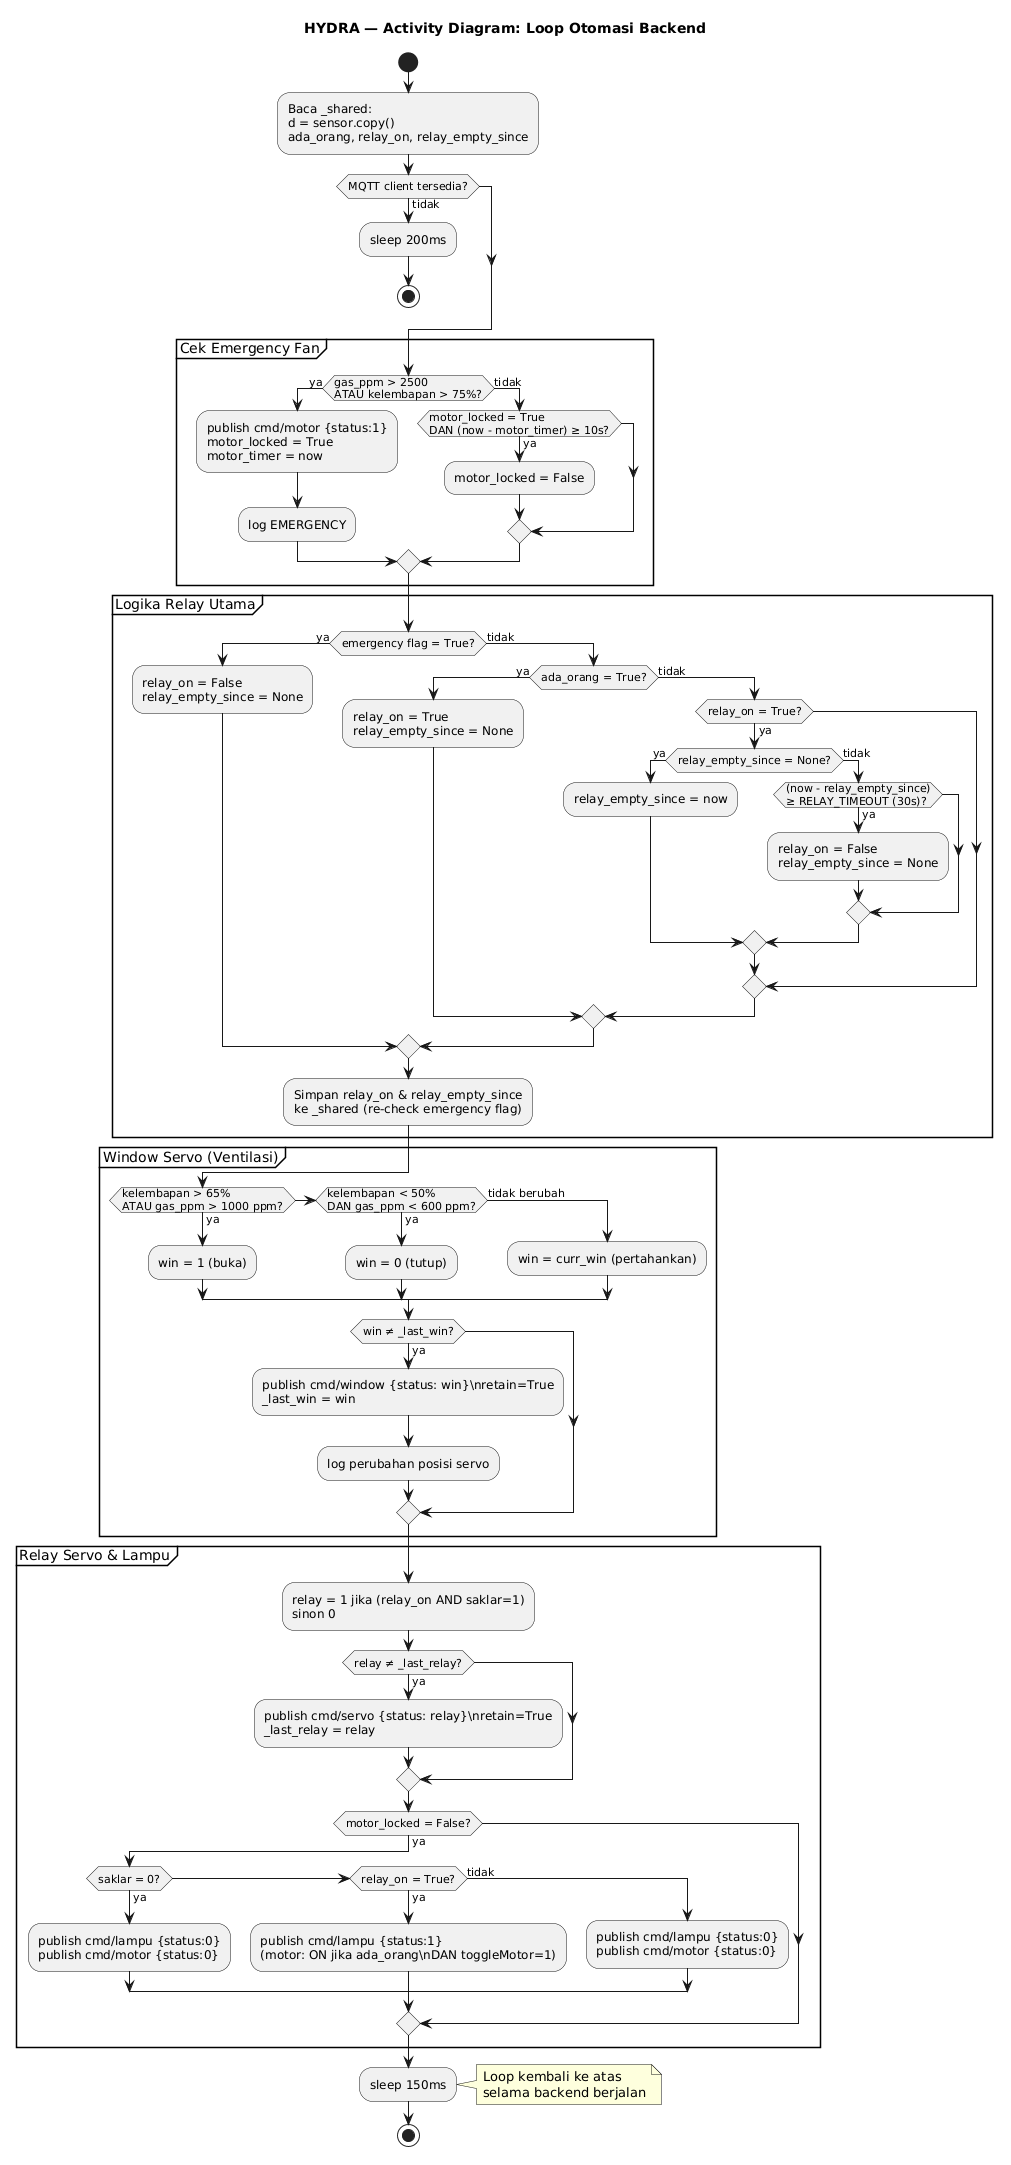

The diagram above was rendered by PlantUML. Its source (embedded in the PNG):
@startuml
title HYDRA — Activity Diagram: Loop Otomasi Backend

|Backend|

start

:Baca _shared:\nd = sensor.copy()\nada_orang, relay_on, relay_empty_since;

if (MQTT client tersedia?) then (tidak)
    :sleep 200ms;
    stop
endif

' --- EMERGENCY FAN ---
partition "Cek Emergency Fan" {
    if (gas_ppm > 2500\nATAU kelembapan > 75%?) then (ya)
        :publish cmd/motor {status:1}
        motor_locked = True
        motor_timer = now;
        :log EMERGENCY;
    else (tidak)
        if (motor_locked = True\nDAN (now - motor_timer) ≥ 10s?) then (ya)
            :motor_locked = False;
        endif
    endif
}

' --- RELAY UTAMA ---
partition "Logika Relay Utama" {
    if (emergency flag = True?) then (ya)
        :relay_on = False
        relay_empty_since = None;
    else (tidak)
        if (ada_orang = True?) then (ya)
            :relay_on = True
            relay_empty_since = None;
        else (tidak)
            if (relay_on = True?) then (ya)
                if (relay_empty_since = None?) then (ya)
                    :relay_empty_since = now;
                else (tidak)
                    if ((now - relay_empty_since)\n≥ RELAY_TIMEOUT (30s)?) then (ya)
                        :relay_on = False
                        relay_empty_since = None;
                    endif
                endif
            endif
        endif
    endif
    :Simpan relay_on & relay_empty_since\nke _shared (re-check emergency flag);
}

' --- WINDOW SERVO ---
partition "Window Servo (Ventilasi)" {
    if (kelembapan > 65%\nATAU gas_ppm > 1000 ppm?) then (ya)
        :win = 1 (buka);
    elseif (kelembapan < 50%\nDAN gas_ppm < 600 ppm?) then (ya)
        :win = 0 (tutup);
    else (tidak berubah)
        :win = curr_win (pertahankan);
    endif

    if (win ≠ _last_win?) then (ya)
        :publish cmd/window {status: win}\nretain=True
        _last_win = win;
        :log perubahan posisi servo;
    endif
}

' --- RELAY & LAMPU ---
partition "Relay Servo & Lampu" {
    :relay = 1 jika (relay_on AND saklar=1)\nsinon 0;

    if (relay ≠ _last_relay?) then (ya)
        :publish cmd/servo {status: relay}\nretain=True
        _last_relay = relay;
    endif

    if (motor_locked = False?) then (ya)
        if (saklar = 0?) then (ya)
            :publish cmd/lampu {status:0}
            publish cmd/motor {status:0};
        elseif (relay_on = True?) then (ya)
            :publish cmd/lampu {status:1}
            (motor: ON jika ada_orang\nDAN toggleMotor=1);
        else (tidak)
            :publish cmd/lampu {status:0}
            publish cmd/motor {status:0};
        endif
    endif
}

:sleep 150ms;

note right : Loop kembali ke atas\nselama backend berjalan

stop
@enduml